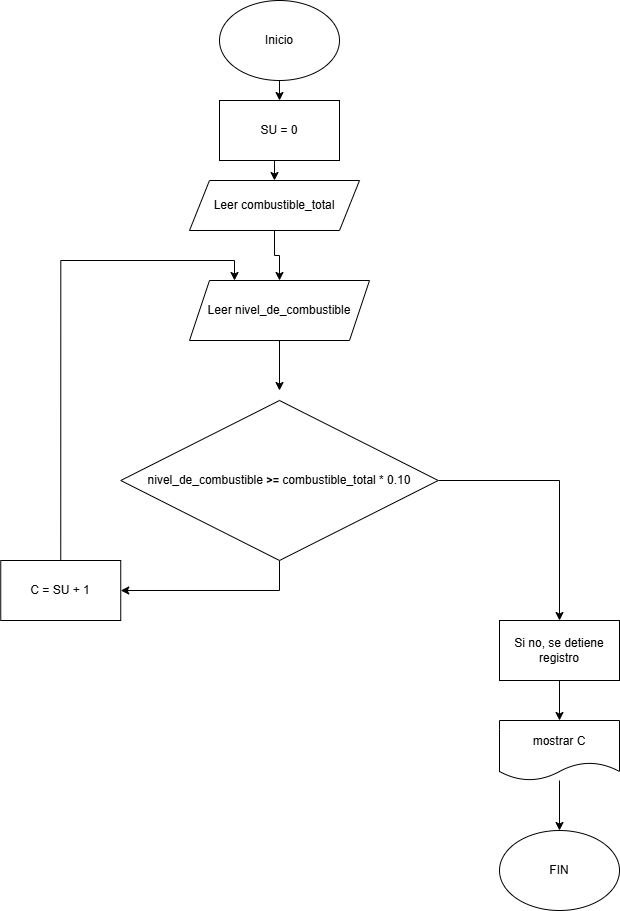

The diagram above was exported from draw.io. Its source (the exported page's mxGraphModel, read from the mxfile embedded in the PNG):
<mxGraphModel dx="1034" dy="572" grid="1" gridSize="10" guides="1" tooltips="1" connect="1" arrows="1" fold="1" page="1" pageScale="1" pageWidth="827" pageHeight="1169" math="0" shadow="0">
  <root>
    <mxCell id="0" />
    <mxCell id="1" parent="0" />
    <mxCell id="xgsFL4tFBtqIX8M5akVm-30" edge="1" parent="1" source="xgsFL4tFBtqIX8M5akVm-1" style="edgeStyle=orthogonalEdgeStyle;rounded=0;orthogonalLoop=1;jettySize=auto;html=1;exitX=0.5;exitY=1;exitDx=0;exitDy=0;entryX=0.5;entryY=0;entryDx=0;entryDy=0;" target="xgsFL4tFBtqIX8M5akVm-6">
      <mxGeometry relative="1" as="geometry" />
    </mxCell>
    <mxCell id="xgsFL4tFBtqIX8M5akVm-1" parent="1" style="ellipse;whiteSpace=wrap;html=1;labelBackgroundColor=none;" value="Inicio" vertex="1">
      <mxGeometry height="80" width="120" x="340" y="10" as="geometry" />
    </mxCell>
    <mxCell id="xgsFL4tFBtqIX8M5akVm-17" edge="1" parent="1" source="xgsFL4tFBtqIX8M5akVm-3" style="edgeStyle=orthogonalEdgeStyle;rounded=0;orthogonalLoop=1;jettySize=auto;html=1;exitX=0.5;exitY=1;exitDx=0;exitDy=0;labelBackgroundColor=none;fontColor=default;">
      <mxGeometry relative="1" as="geometry">
        <mxPoint x="400" y="400" as="targetPoint" />
      </mxGeometry>
    </mxCell>
    <mxCell id="xgsFL4tFBtqIX8M5akVm-3" parent="1" style="shape=parallelogram;perimeter=parallelogramPerimeter;whiteSpace=wrap;html=1;fixedSize=1;labelBackgroundColor=none;" value="Leer nivel_de_combustible" vertex="1">
      <mxGeometry height="60" width="180" x="310" y="290" as="geometry" />
    </mxCell>
    <mxCell id="xgsFL4tFBtqIX8M5akVm-34" edge="1" parent="1" source="xgsFL4tFBtqIX8M5akVm-6" style="edgeStyle=orthogonalEdgeStyle;rounded=0;orthogonalLoop=1;jettySize=auto;html=1;exitX=0.5;exitY=1;exitDx=0;exitDy=0;entryX=0.5;entryY=0;entryDx=0;entryDy=0;" target="xgsFL4tFBtqIX8M5akVm-33">
      <mxGeometry relative="1" as="geometry" />
    </mxCell>
    <mxCell id="xgsFL4tFBtqIX8M5akVm-6" parent="1" style="rounded=0;whiteSpace=wrap;html=1;labelBackgroundColor=none;" value="SU = 0" vertex="1">
      <mxGeometry height="60" width="120" x="340" y="110" as="geometry" />
    </mxCell>
    <mxCell id="xgsFL4tFBtqIX8M5akVm-21" edge="1" parent="1" source="xgsFL4tFBtqIX8M5akVm-11" style="edgeStyle=orthogonalEdgeStyle;rounded=0;orthogonalLoop=1;jettySize=auto;html=1;exitX=0.5;exitY=1;exitDx=0;exitDy=0;entryX=1;entryY=0.5;entryDx=0;entryDy=0;" target="xgsFL4tFBtqIX8M5akVm-13">
      <mxGeometry relative="1" as="geometry" />
    </mxCell>
    <mxCell id="xgsFL4tFBtqIX8M5akVm-24" edge="1" parent="1" source="xgsFL4tFBtqIX8M5akVm-11" style="edgeStyle=orthogonalEdgeStyle;rounded=0;orthogonalLoop=1;jettySize=auto;html=1;exitX=1;exitY=0.5;exitDx=0;exitDy=0;">
      <mxGeometry relative="1" as="geometry">
        <mxPoint x="680" y="630" as="targetPoint" />
      </mxGeometry>
    </mxCell>
    <mxCell id="xgsFL4tFBtqIX8M5akVm-11" parent="1" style="rhombus;whiteSpace=wrap;html=1;labelBackgroundColor=none;" value="nivel_de_combustible&amp;nbsp;&lt;span style=&quot;font-family: Roboto, Helvetica, sans-serif; font-weight: 700; text-align: start; background-color: rgb(255, 255, 255);&quot;&gt;&amp;gt;=&amp;nbsp;&lt;/span&gt;combustible_total&amp;nbsp;* 0.10" vertex="1">
      <mxGeometry height="160" width="317.5" x="241.25" y="410" as="geometry" />
    </mxCell>
    <mxCell id="xgsFL4tFBtqIX8M5akVm-23" edge="1" parent="1" source="xgsFL4tFBtqIX8M5akVm-13" style="edgeStyle=orthogonalEdgeStyle;rounded=0;orthogonalLoop=1;jettySize=auto;html=1;exitX=0.5;exitY=0;exitDx=0;exitDy=0;entryX=0.25;entryY=0;entryDx=0;entryDy=0;" target="xgsFL4tFBtqIX8M5akVm-3">
      <mxGeometry relative="1" as="geometry" />
    </mxCell>
    <mxCell id="xgsFL4tFBtqIX8M5akVm-13" parent="1" style="rounded=0;whiteSpace=wrap;html=1;labelBackgroundColor=none;" value="C = SU + 1" vertex="1">
      <mxGeometry height="60" width="120" x="121.25" y="570" as="geometry" />
    </mxCell>
    <mxCell id="xgsFL4tFBtqIX8M5akVm-26" edge="1" parent="1" source="xgsFL4tFBtqIX8M5akVm-25" style="edgeStyle=orthogonalEdgeStyle;rounded=0;orthogonalLoop=1;jettySize=auto;html=1;exitX=0.5;exitY=1;exitDx=0;exitDy=0;">
      <mxGeometry relative="1" as="geometry">
        <mxPoint x="680" y="730" as="targetPoint" />
      </mxGeometry>
    </mxCell>
    <mxCell id="xgsFL4tFBtqIX8M5akVm-25" parent="1" style="rounded=0;whiteSpace=wrap;html=1;" value="Si no, se detiene registro" vertex="1">
      <mxGeometry height="60" width="120" x="620" y="630" as="geometry" />
    </mxCell>
    <mxCell id="xgsFL4tFBtqIX8M5akVm-27" parent="1" style="ellipse;whiteSpace=wrap;html=1;" value="FIN" vertex="1">
      <mxGeometry height="80" width="120" x="620" y="840" as="geometry" />
    </mxCell>
    <mxCell id="xgsFL4tFBtqIX8M5akVm-36" edge="1" parent="1" source="xgsFL4tFBtqIX8M5akVm-29" style="edgeStyle=orthogonalEdgeStyle;rounded=0;orthogonalLoop=1;jettySize=auto;html=1;" target="xgsFL4tFBtqIX8M5akVm-27" value="">
      <mxGeometry relative="1" as="geometry" />
    </mxCell>
    <mxCell id="xgsFL4tFBtqIX8M5akVm-29" parent="1" style="shape=document;whiteSpace=wrap;html=1;boundedLbl=1;" value="mostrar C" vertex="1">
      <mxGeometry height="60" width="120" x="620" y="730" as="geometry" />
    </mxCell>
    <mxCell id="xgsFL4tFBtqIX8M5akVm-35" edge="1" parent="1" source="xgsFL4tFBtqIX8M5akVm-33" style="edgeStyle=orthogonalEdgeStyle;rounded=0;orthogonalLoop=1;jettySize=auto;html=1;exitX=0.5;exitY=1;exitDx=0;exitDy=0;entryX=0.5;entryY=0;entryDx=0;entryDy=0;" target="xgsFL4tFBtqIX8M5akVm-3">
      <mxGeometry relative="1" as="geometry" />
    </mxCell>
    <mxCell id="xgsFL4tFBtqIX8M5akVm-33" parent="1" style="shape=parallelogram;perimeter=parallelogramPerimeter;whiteSpace=wrap;html=1;fixedSize=1;" value="Leer combustible_total" vertex="1">
      <mxGeometry height="50" width="170" x="310" y="190" as="geometry" />
    </mxCell>
  </root>
</mxGraphModel>